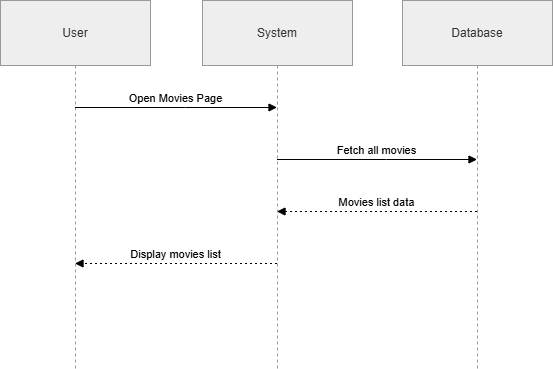

The diagram above was exported from draw.io. Its source (the exported page's mxGraphModel, read from the mxfile embedded in the PNG):
<mxGraphModel dx="774" dy="459" grid="1" gridSize="10" guides="1" tooltips="1" connect="1" arrows="1" fold="1" page="1" pageScale="1" pageWidth="850" pageHeight="1100" math="0" shadow="0">
  <root>
    <mxCell id="0" />
    <mxCell id="1" parent="0" />
    <mxCell id="2" parent="1" style="shape=umlLifeline;perimeter=lifelinePerimeter;whiteSpace=wrap;container=1;dropTarget=0;collapsible=0;recursiveResize=0;outlineConnect=0;portConstraint=eastwest;newEdgeStyle={&quot;edgeStyle&quot;:&quot;elbowEdgeStyle&quot;,&quot;elbow&quot;:&quot;vertical&quot;,&quot;curved&quot;:0,&quot;rounded&quot;:0};size=65;fillColor=light-dark(#eeeeee,#1f2020);strokeColor=light-dark(#999999,#cccccc);fontColor=light-dark(#333333,#cccccc);" value="User" vertex="1">
      <mxGeometry height="368" width="150" as="geometry" />
    </mxCell>
    <mxCell id="3" parent="1" style="shape=umlLifeline;perimeter=lifelinePerimeter;whiteSpace=wrap;container=1;dropTarget=0;collapsible=0;recursiveResize=0;outlineConnect=0;portConstraint=eastwest;newEdgeStyle={&quot;edgeStyle&quot;:&quot;elbowEdgeStyle&quot;,&quot;elbow&quot;:&quot;vertical&quot;,&quot;curved&quot;:0,&quot;rounded&quot;:0};size=65;fillColor=light-dark(#eeeeee,#1f2020);strokeColor=light-dark(#999999,#cccccc);fontColor=light-dark(#333333,#cccccc);" value="System" vertex="1">
      <mxGeometry height="368" width="150" x="202" as="geometry" />
    </mxCell>
    <mxCell id="4" parent="1" style="shape=umlLifeline;perimeter=lifelinePerimeter;whiteSpace=wrap;container=1;dropTarget=0;collapsible=0;recursiveResize=0;outlineConnect=0;portConstraint=eastwest;newEdgeStyle={&quot;edgeStyle&quot;:&quot;elbowEdgeStyle&quot;,&quot;elbow&quot;:&quot;vertical&quot;,&quot;curved&quot;:0,&quot;rounded&quot;:0};size=65;fillColor=light-dark(#eeeeee,#1f2020);strokeColor=light-dark(#999999,#cccccc);fontColor=light-dark(#333333,#cccccc);" value="Database" vertex="1">
      <mxGeometry height="368" width="150" x="402" as="geometry" />
    </mxCell>
    <mxCell id="5" edge="1" parent="1" source="2" style="verticalAlign=bottom;edgeStyle=elbowEdgeStyle;elbow=vertical;curved=0;rounded=0;endArrow=block;" target="3" value="Open Movies Page">
      <mxGeometry relative="1" as="geometry">
        <Array as="points">
          <mxPoint x="185" y="107" />
        </Array>
      </mxGeometry>
    </mxCell>
    <mxCell id="6" edge="1" parent="1" source="3" style="verticalAlign=bottom;edgeStyle=elbowEdgeStyle;elbow=vertical;curved=0;rounded=0;endArrow=block;" target="4" value="Fetch all movies">
      <mxGeometry relative="1" as="geometry">
        <Array as="points">
          <mxPoint x="386" y="159" />
        </Array>
      </mxGeometry>
    </mxCell>
    <mxCell id="7" edge="1" parent="1" source="4" style="verticalAlign=bottom;edgeStyle=elbowEdgeStyle;elbow=vertical;curved=0;rounded=0;dashed=1;dashPattern=2 3;endArrow=block;" target="3" value="Movies list data">
      <mxGeometry relative="1" as="geometry">
        <Array as="points">
          <mxPoint x="389" y="211" />
        </Array>
      </mxGeometry>
    </mxCell>
    <mxCell id="8" edge="1" parent="1" source="3" style="verticalAlign=bottom;edgeStyle=elbowEdgeStyle;elbow=vertical;curved=0;rounded=0;dashed=1;dashPattern=2 3;endArrow=block;" target="2" value="Display movies list">
      <mxGeometry relative="1" as="geometry">
        <Array as="points">
          <mxPoint x="188" y="263" />
        </Array>
      </mxGeometry>
    </mxCell>
  </root>
</mxGraphModel>